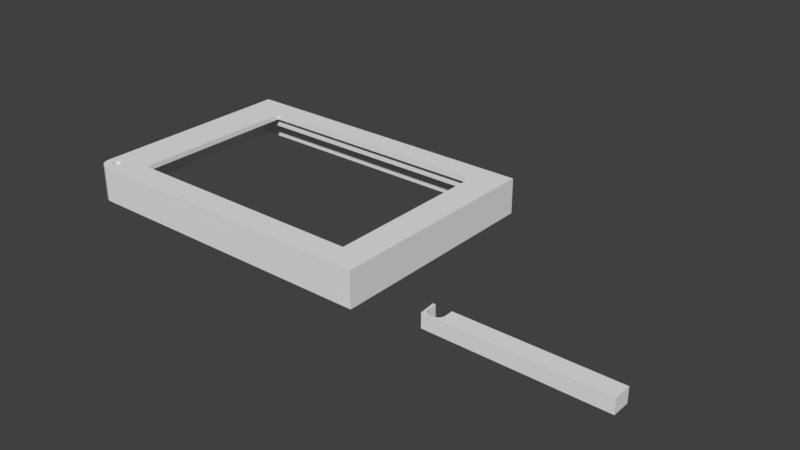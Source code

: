 # Source: lapsterbator_screen_case.blend  (saved by Blender 2.79.0; exported with 4.5.12 LTS)
import bpy
from mathutils import Matrix  # noqa: F401  (used for matrix-valued properties, if any)

bpy.ops.wm.read_factory_settings(use_empty=True)
scene = bpy.context.scene
scene.name = 'Scene'

# ---- collections
col_collection_1 = bpy.data.collections.new('Collection 1'); scene.collection.children.link(col_collection_1)

# ---- materials (node trees are filled in below, after node groups)
mat_material = bpy.data.materials.new('Material')
mat_material.alpha_threshold = 0.0
mat_material.use_transparent_shadow = False
mat_material.roughness = 0.5
mat_material.line_color = (0.0, 0.0, 0.0, 1.0)

# ---- material node trees

# ---- world
world_world = bpy.data.worlds.new('World'); scene.world = world_world
world_world.color = (0.05088, 0.05088, 0.05088)
world_world.use_sun_shadow = False
world_world.sun_shadow_jitter_overblur = 0.0
world_world.cycles.sampling_method = 'MANUAL'

# ---- meshes
me_cube_002 = bpy.data.meshes.new('Cube.002')
me_cube_002.from_pydata([(-3.059, 0.09144, 0.1143), (-3.059, 0.09144, 0.1673), (-3.053, 0.1524, 0.1143), (-3.053, 0.1524, 0.1673), (-3.688, 0.08696, 0.1143), (-3.688, 0.08696, 0.1673), (-3.688, 0.1524, 0.1143), (-3.688, 0.1524, 0.1673), (-3.084, 0.09636, 0.1673), (-3.084, 0.09636, 0.1143), (-3.081, 0.09731, 0.1673), (-3.081, 0.09731, 0.1143), (-3.121, 0.1154, 0.1673), (-3.121, 0.1154, 0.1143), (-3.122, 0.1187, 0.1673), (-3.122, 0.1187, 0.1143), (-3.068, 0.1078, 0.1673), (-3.068, 0.1078, 0.1143), (-3.067, 0.1102, 0.1673), (-3.067, 0.1102, 0.1143), (-3.12, 0.1128, 0.1673), (-3.12, 0.1128, 0.1143), (-3.102, 0.09636, 0.1673), (-3.102, 0.09636, 0.1143), (-3.07, 0.1056, 0.1673), (-3.07, 0.1056, 0.1143), (-3.114, 0.1035, 0.1673), (-3.114, 0.1035, 0.1143), (-3.097, 0.09527, 0.1673), (-3.097, 0.09527, 0.1143), (-3.074, 0.1016, 0.1673), (-3.074, 0.1016, 0.1143), (-3.099, 0.09568, 0.1673), (-3.099, 0.09568, 0.1143), (-3.093, 0.09513, 0.1673), (-3.093, 0.09513, 0.1143), (-3.119, 0.1102, 0.1673), (-3.119, 0.1102, 0.1143), (-3.11, 0.09995, 0.1673), (-3.11, 0.09995, 0.1143), (-3.105, 0.09731, 0.1673), (-3.105, 0.09731, 0.1143), (-3.118, 0.1078, 0.1673), (-3.118, 0.1078, 0.1143), (-3.107, 0.09851, 0.1673), (-3.107, 0.09851, 0.1143), (-3.116, 0.1056, 0.1673), (-3.116, 0.1056, 0.1143), (-3.079, 0.09851, 0.1673), (-3.079, 0.09851, 0.1143), (-3.076, 0.09995, 0.1673), (-3.076, 0.09995, 0.1143), (-3.072, 0.1035, 0.1673), (-3.072, 0.1035, 0.1143), (-3.065, 0.1154, 0.1673), (-3.065, 0.1154, 0.1143), (-3.066, 0.1128, 0.1673), (-3.066, 0.1128, 0.1143), (-3.112, 0.1016, 0.1673), (-3.112, 0.1016, 0.1143), (-3.087, 0.09568, 0.1673), (-3.087, 0.09568, 0.1143), (-3.089, 0.09527, 0.1673), (-3.089, 0.09527, 0.1143), (-3.064, 0.1188, 0.1673), (-3.064, 0.1524, 0.1143), (-3.064, 0.1188, 0.1143), (-3.122, 0.1524, 0.1143), (-3.064, 0.1524, 0.1673), (-3.122, 0.1524, 0.1673)], [], [(0, 2, 3, 1), (2, 65, 68, 3), (6, 4, 5, 7), (4, 0, 1, 5), (2, 0, 4, 6, 67, 15, 13, 21, 37, 43, 47, 27, 59, 39, 45, 41, 23, 33, 29, 35, 63, 61, 9, 11, 49, 51, 31, 53, 25, 17, 19, 57, 55, 66, 65), (7, 5, 1, 3, 68, 64, 54, 56, 18, 16, 24, 52, 30, 50, 48, 10, 8, 60, 62, 34, 28, 32, 22, 40, 44, 38, 58, 26, 46, 42, 36, 20, 12, 14, 69), (9, 61, 60, 8), (61, 63, 62, 60), (59, 27, 26, 58), (63, 35, 34, 62), (45, 39, 38, 44), (35, 29, 28, 34), (13, 15, 14, 12), (66, 55, 54, 64), (23, 41, 40, 22), (39, 59, 58, 38), (29, 33, 32, 28), (11, 9, 8, 10), (31, 51, 50, 30), (21, 13, 12, 20), (43, 37, 36, 42), (27, 47, 46, 26), (17, 25, 24, 16), (15, 67, 69, 14), (55, 57, 56, 54), (51, 49, 48, 50), (33, 23, 22, 32), (47, 43, 42, 46), (64, 68, 65, 66), (41, 45, 44, 40), (25, 53, 52, 24), (53, 31, 30, 52), (57, 19, 18, 56), (67, 6, 7, 69), (37, 21, 20, 36), (19, 17, 16, 18), (49, 11, 10, 48)])
me_cube_002.use_remesh_preserve_volume = False
me_cube_002.use_remesh_preserve_attributes = False
me_cube_002.use_mirror_vertex_groups = False
me_cube_002.update()
me_cube = bpy.data.meshes.new('Cube')
me_cube.from_pydata([(0.01342, 0.01527, 0.03058), (0.01342, 0.01527, 0.08363), (0.00817, 0.0762, 0.03058), (0.6427, 0.01079, 0.03058), (0.6427, 0.01079, 0.08363), (0.6427, 0.0762, 0.03058), (0.6427, 0.0762, 0.08363), (0.03861, 0.02018, 0.08363), (0.03861, 0.02019, 0.03058), (0.03597, 0.02113, 0.08363), (0.07601, 0.03923, 0.08363), (0.07601, 0.03923, 0.03058), (0.07664, 0.04255, 0.08363), (0.07664, 0.04255, 0.03058), (0.02315, 0.03165, 0.08363), (0.02171, 0.03406, 0.08363), (0.07507, 0.03659, 0.08363), (0.07507, 0.03659, 0.03058), (0.05696, 0.02018, 0.08363), (0.05696, 0.02018, 0.03058), (0.02482, 0.0294, 0.08363), (0.06887, 0.02732, 0.08363), (0.06887, 0.02732, 0.03058), (0.05147, 0.01909, 0.08363), (0.05147, 0.01909, 0.03058), (0.02878, 0.02544, 0.08363), (0.05424, 0.0195, 0.08363), (0.05424, 0.0195, 0.03058), (0.04732, 0.01895, 0.08363), (0.04732, 0.01895, 0.03058), (0.07387, 0.03406, 0.08363), (0.07387, 0.03406, 0.03058), (0.06454, 0.02377, 0.08363), (0.06454, 0.02377, 0.03058), (0.0596, 0.02113, 0.08363), (0.0596, 0.02113, 0.03058), (0.07242, 0.03165, 0.08363), (0.07242, 0.03165, 0.03058), (0.06214, 0.02233, 0.08363), (0.06214, 0.02233, 0.03058), (0.07075, 0.0294, 0.08363), (0.07075, 0.0294, 0.03058), (0.03344, 0.02233, 0.08363), (0.03344, 0.02233, 0.03058), (0.03103, 0.02377, 0.08363), (0.03103, 0.02377, 0.03058), (0.0267, 0.02732, 0.08363), (0.01956, 0.03923, 0.08363), (0.02051, 0.03659, 0.08363), (0.06679, 0.02544, 0.08363), (0.06679, 0.02544, 0.03058), (0.04133, 0.0195, 0.08363), (0.04411, 0.01909, 0.08363), (0.01888, 0.04264, 0.08363), (0.01827, 0.0762, 0.03058), (0.01888, 0.04264, 0.03058), (0.0765, 0.0762, 0.03058), (0.01827, 0.0762, 0.08363), (0.04133, 0.0195, 0.03058), (0.04411, 0.01909, 0.03058), (0.03597, 0.02113, 0.03058), (0.02315, 0.03165, 0.03058), (0.02171, 0.03406, 0.03058), (0.02482, 0.0294, 0.03058), (0.02878, 0.02544, 0.03058), (0.0267, 0.02732, 0.03058), (0.01956, 0.03923, 0.03058), (0.02051, 0.03659, 0.03058), (0.0765, 0.0762, 0.08363), (5.96e-08, 0.8369, 0.0), (1.2, 4.47e-08, 0.0), (1.2, 0.8369, 0.0), (0.0, 0.8369, 0.1333), (1.2, 0.0, 0.1333), (1.2, 0.8369, 0.1333), (1.49e-07, 0.8179, 0.0), (0.01905, 0.8369, 0.0), (1.181, 0.8369, 0.0), (1.181, 8.941e-08, 0.0), (1.2, 0.01905, 0.0), (1.2, 0.8179, 0.0), (0.01905, 0.8179, 0.0), (1.181, 0.8179, 0.0), (0.01905, 0.01905, 0.0), (1.181, 0.01905, 0.0), (0.01905, 0.8179, 0.0762), (1.181, 0.8179, 0.0762), (1.181, 0.01905, 0.0762), (0.0762, 0.8179, 0.0762), (1.105, 0.8179, 0.0762), (1.105, 0.01905, 0.0762), (0.01905, 0.0762, 0.0762), (0.01905, 0.7592, 0.0762), (1.181, 0.0762, 0.0762), (1.181, 0.7592, 0.0762), (0.0762, 0.7592, 0.0762), (1.105, 0.7592, 0.0762), (0.0762, 0.0762, 0.0762), (1.105, 0.0762, 0.0762), (0.01905, 0.0762, 0.09525), (0.01905, 0.7592, 0.09525), (1.181, 0.0762, 0.09525), (1.181, 0.7592, 0.09525), (1.105, 0.7592, 0.09525), (0.0762, 0.7592, 0.09525), (1.105, 0.0762, 0.09525), (0.0762, 0.0762, 0.09525), (0.0762, 0.7592, 0.1143), (1.105, 0.7592, 0.1143), (0.0762, 0.0762, 0.1143), (1.105, 0.0762, 0.1143), (0.1524, 0.7592, 0.1143), (1.086, 0.7592, 0.1143), (0.1524, 0.0762, 0.1143), (1.086, 0.0762, 0.1143), (0.0762, 0.09525, 0.1143), (0.0762, 0.7401, 0.1143), (1.105, 0.09525, 0.1143), (1.105, 0.7401, 0.1143), (0.1524, 0.7401, 0.1143), (1.086, 0.7401, 0.1143), (0.1524, 0.09525, 0.1143), (1.086, 0.09525, 0.1143), (0.1524, 0.09525, 0.1333), (1.086, 0.09525, 0.1333), (0.1524, 0.7401, 0.1333), (1.086, 0.7401, 0.1333), (0.8313, 0.09525, 0.1143), (0.1524, 0.2754, 0.1143), (1.086, 0.5613, 0.1143), (0.426, 0.7401, 0.1143), (1.301e-05, 0.04574, 0.1333), (2.657e-05, 0.04522, 0.1334), (2.657e-05, 0.04522, 1.863e-09), (2.354e-07, 0.04622, 0.0), (0.001002, 0.03781, 0.1334), (0.001002, 0.03781, 1.863e-09), (0.0002222, 0.04273, 0.1334), (0.0002222, 0.04273, 1.863e-09), (0.01391, 0.01404, 0.1334), (0.01391, 0.01404, 1.863e-09), (0.0005476, 0.04026, 0.1334), (0.0005476, 0.04026, 1.863e-09), (0.01959, 0.009182, 0.1334), (0.01959, 0.009182, -1.863e-09), (0.02165, 0.00777, 0.1334), (0.02165, 0.00777, -1.863e-09), (0.01572, 0.01232, 0.1334), (0.01572, 0.01232, -1.863e-09), (0.01905, 0.009599, 0.0), (0.01762, 0.0107, 0.1334), (0.01741, 0.01088, 0.1333), (0.01762, 0.0107, -1.863e-09), (0.02377, 0.006467, 0.1334), (0.02377, 0.006467, -1.863e-09), (0.02597, 0.005277, 0.1334), (0.02597, 0.005277, -1.863e-09), (0.03768, 0.001127, 0.1334), (0.03768, 0.001127, -1.863e-09), (0.04509, 0.0001517, 0.1334), (0.04509, 0.0001517, -1.863e-09), (0.04747, 8.96e-05, 0.0), (0.04747, 0.0, 0.1333), (0.007645, 0.02177, 0.1334), (0.007645, 0.02177, 1.863e-09), (0.006342, 0.0239, 0.1334), (0.006342, 0.0239, 1.863e-09), (0.003125, 0.03064, 0.1334), (0.003125, 0.03064, 1.863e-09), (0.03287, 0.002417, 0.1334), (0.03287, 0.002417, -1.863e-09), (0.04014, 0.0006728, 0.1334), (0.04014, 0.0006728, -1.863e-09), (0.03526, 0.001709, 0.1334), (0.03526, 0.001709, -1.863e-09), (0.002292, 0.03299, 0.1334), (0.002292, 0.03299, 1.863e-09), (0.004079, 0.02834, 0.1334), (0.004079, 0.02834, 1.863e-09), (0.001584, 0.03539, 0.1334), (0.001584, 0.03539, 1.863e-09), (0.005152, 0.02609, 0.1334), (0.005152, 0.02609, 1.863e-09), (0.01057, 0.01774, 0.1334), (0.00957, 0.01905, 0.0), (0.01057, 0.01774, 1.863e-09), (0.04261, 0.0003474, 0.1334), (0.04261, 0.0003474, -1.863e-09), (0.02822, 0.004204, 0.1334), (0.02822, 0.004204, -1.863e-09), (0.009057, 0.01972, 0.1334), (0.009057, 0.01972, 1.863e-09), (0.03052, 0.00325, 0.1334), (0.03052, 0.00325, -1.863e-09), (0.01219, 0.01584, 0.1334), (0.01219, 0.01584, 1.863e-09), (0.01905, 0.0418, 0.03058), (0.01956, 0.03923, 0.0762), (0.01905, 0.0418, 0.0762), (0.02315, 0.03165, 0.0762), (0.02482, 0.0294, 0.0762), (0.0267, 0.02732, 0.0762), (0.03103, 0.02377, 0.0762), (0.03344, 0.02233, 0.0762), (0.04133, 0.0195, 0.0762), (0.04411, 0.01909, 0.0762), (0.04509, 0.01905, 0.03058), (0.07075, 0.0294, 0.0762), (0.07242, 0.03165, 0.0762), (0.06887, 0.02732, 0.0762), (0.06679, 0.02544, 0.0762), (0.06454, 0.02377, 0.0762), (0.0596, 0.02113, 0.0762), (0.05696, 0.02018, 0.0762), (0.06214, 0.02233, 0.0762), (0.05424, 0.0195, 0.0762), (0.0502, 0.01905, 0.0762), (0.05147, 0.01909, 0.0762), (0.0502, 0.01905, 0.03058), (0.04509, 0.01905, 0.0762), (0.07507, 0.03659, 0.0762), (0.07601, 0.03923, 0.0762), (0.07664, 0.04255, 0.0762), (0.0762, 0.04024, 0.0762), (0.07387, 0.03406, 0.0762), (0.0765, 0.0762, 0.0762), (0.6427, 0.01905, 0.03058), (0.6427, 0.01905, 0.0762), (0.1558, 0.0762, 0.0762), (0.0192, 0.025, 0.03058), (0.01997, 0.03012, 0.03058), (0.0196, 0.02568, 0.03058), (0.02338, 0.03134, 0.0762), (0.01913, 0.02235, 0.03058), (0.01908, 0.02041, 0.03058), (0.01935, 0.02261, 0.03058), (0.01917, 0.02048, 0.03058), (0.01933, 0.02063, 0.03058), (0.02699, 0.02706, 0.0762), (0.02508, 0.02911, 0.0762), (0.0291, 0.02521, 0.0762), (0.01913, 0.01905, 0.03058), (0.03379, 0.02216, 0.0762), (0.03137, 0.02357, 0.0762), (0.02156, 0.0192, 0.03058), (0.02127, 0.01905, 0.03058), (0.02417, 0.01906, 0.03058), (0.02803, 0.01907, 0.03058), (0.03835, 0.01905, 0.03058), (0.04172, 0.01945, 0.0762), (0.04377, 0.01905, 0.03058), (0.04509, 0.01905, 0.06737), (0.05105, 0.01905, 0.03058), (0.0752, 0.03696, 0.0762), (0.04456, 0.01907, 0.0762), (0.01905, 0.03723, 0.03058), (0.07403, 0.03441, 0.0762), (0.01905, 0.0418, 0.07062), (0.0197, 0.03886, 0.0762), (0.0761, 0.0397, 0.0762), (0.02068, 0.03624, 0.0762), (0.07263, 0.03199, 0.0762), (0.02191, 0.03372, 0.0762), (0.07662, 0.04727, 0.0762), (0.6427, 0.01905, 0.03729), (0.6427, 0.06704, 0.0762), (0.03899, 0.02009, 0.0762), (0.07099, 0.02972, 0.0762), (0.06913, 0.02762, 0.0762), (0.06708, 0.0257, 0.0762), (0.06486, 0.024, 0.0762), (0.05733, 0.02032, 0.0762), (0.05462, 0.0196, 0.0762), (0.05996, 0.0213, 0.0762), (0.0502, 0.01905, 0.04684), (0.05185, 0.01915, 0.0762), (0.01905, 0.0322, 0.03058), (0.02055, 0.02173, 0.03058), (0.02079, 0.02441, 0.03058), (0.01978, 0.02314, 0.03058), (0.01966, 0.02093, 0.03058), (0.02446, 0.01916, 0.03058), (0.03349, 0.01918, 0.03058), (0.1277, 0.01905, 0.03058), (0.1768, 0.01905, 0.03058), (0.08486, 0.01905, 0.03058), (0.05447, 0.01905, 0.03058), (0.4954, 0.01905, 0.03058), (0.4781, 0.01905, 0.03058), (0.4609, 0.01905, 0.03058), (0.2747, 0.01905, 0.03058), (0.3179, 0.01905, 0.03058), (0.356, 0.01905, 0.03058), (0.4407, 0.01905, 0.03058), (0.4169, 0.01905, 0.03058), (0.3888, 0.01905, 0.03058), (0.03634, 0.021, 0.0762), (0.02171, 0.03406, 0.0762), (0.03597, 0.02113, 0.0762), (0.1248, 0.0762, 0.08363), (0.02878, 0.02544, 0.0762), (0.6427, 0.0762, 0.0762), (0.02051, 0.03659, 0.0762), (0.03861, 0.02018, 0.0762), (0.03814, 0.0364, 0.1334), (0.03814, 0.0364, 0.0762), (0.03701, 0.03753, 0.1334), (0.03701, 0.03753, 0.0762), (0.05305, 0.03323, 0.1334), (0.05305, 0.03323, 0.0762), (0.0515, 0.03282, 0.1334), (0.0515, 0.03282, 0.0762), (0.03938, 0.0354, 0.1334), (0.03938, 0.0354, 0.0762), (0.04993, 0.03257, 0.1334), (0.04993, 0.03257, 0.0762), (0.06067, 0.05669, 0.1334), (0.06067, 0.05669, 0.0762), (0.05305, 0.06222, 0.1334), (0.05305, 0.06222, 0.0762), (0.05966, 0.05793, 0.1334), (0.05966, 0.05793, 0.0762), (0.05453, 0.06165, 0.1334), (0.05453, 0.06165, 0.0762), (0.04674, 0.03257, 0.1334), (0.04674, 0.03257, 0.0762), (0.03441, 0.04153, 0.1334), (0.03441, 0.04153, 0.0762), (0.04834, 0.03249, 0.1334), (0.04834, 0.03249, 0.0762), (0.04517, 0.03282, 0.1334), (0.04517, 0.03282, 0.0762), (0.05453, 0.03381, 0.1334), (0.05453, 0.03381, 0.0762), (0.05338, 0.03336, 0.1333), (0.05853, 0.0364, 0.1334), (0.05853, 0.0364, 0.0762), (0.05729, 0.0354, 0.1334), (0.05729, 0.0354, 0.0762), (0.05596, 0.03453, 0.1334), (0.05596, 0.03453, 0.0762), (0.03601, 0.03877, 0.1334), (0.03601, 0.03877, 0.0762), (0.03514, 0.04011, 0.1334), (0.03514, 0.04011, 0.0762), (0.03384, 0.04302, 0.1334), (0.03384, 0.04302, 0.0762), (0.03343, 0.04456, 0.1334), (0.03343, 0.04456, 0.0762), (0.05729, 0.06006, 0.1334), (0.05729, 0.06006, 0.0762), (0.06153, 0.05535, 0.1334), (0.06153, 0.05535, 0.0762), (0.05596, 0.06093, 0.1334), (0.05596, 0.06093, 0.0762), (0.05853, 0.05905, 0.1334), (0.05853, 0.05905, 0.0762), (0.04072, 0.03453, 0.1334), (0.04072, 0.03453, 0.0762), (0.04214, 0.03381, 0.1334), (0.04214, 0.03381, 0.0762), (0.04363, 0.03323, 0.1334), (0.04363, 0.03323, 0.0762), (0.04993, 0.06288, 0.1333), (0.04993, 0.06288, 0.0762), (0.05902, 0.03688, 0.1333), (0.05966, 0.03753, 0.1334), (0.05966, 0.03753, 0.0762), (0.0515, 0.06264, 0.1333), (0.0515, 0.06264, 0.0762), (0.04834, 0.06297, 0.1333), (0.04834, 0.06297, 0.0762), (0.0331, 0.04773, 0.1334), (0.0331, 0.04773, 0.0762), (0.06283, 0.05244, 0.1334), (0.06283, 0.05244, 0.0762), (0.04517, 0.06264, 0.1333), (0.04517, 0.06264, 0.0762), (0.04674, 0.06288, 0.1333), (0.04674, 0.06288, 0.0762), (0.06349, 0.04932, 0.1334), (0.06349, 0.04932, 0.0762), (0.03318, 0.04614, 0.1334), (0.03318, 0.04614, 0.0762), (0.06226, 0.05393, 0.1334), (0.06226, 0.05393, 0.0762), (0.06324, 0.0509, 0.1334), (0.06324, 0.0509, 0.0762), (0.03441, 0.05393, 0.1334), (0.03441, 0.05393, 0.0762), (0.03514, 0.05535, 0.1334), (0.03514, 0.05535, 0.0762), (0.03601, 0.05669, 0.1334), (0.03601, 0.05669, 0.0762), (0.04363, 0.06222, 0.1333), (0.04363, 0.06222, 0.0762), (0.03384, 0.05244, 0.1334), (0.03384, 0.05244, 0.0762), (0.03814, 0.05905, 0.1333), (0.03814, 0.05905, 0.0762), (0.03701, 0.05793, 0.1333), (0.03701, 0.05793, 0.0762), (0.06324, 0.04456, 0.1334), (0.06324, 0.04456, 0.0762), (0.06349, 0.04614, 0.1334), (0.06349, 0.04614, 0.0762), (0.06153, 0.04011, 0.1334), (0.06153, 0.04011, 0.0762), (0.06226, 0.04153, 0.1334), (0.06226, 0.04153, 0.0762), (0.06283, 0.04302, 0.1334), (0.06283, 0.04302, 0.0762), (0.03938, 0.06006, 0.1333), (0.03938, 0.06006, 0.0762), (0.04072, 0.06093, 0.1333), (0.04072, 0.06093, 0.0762), (0.03343, 0.0509, 0.1334), (0.03343, 0.0509, 0.0762), (0.06067, 0.03877, 0.1334), (0.06067, 0.03877, 0.0762), (0.06358, 0.04773, 0.1334), (0.06358, 0.04773, 0.0762), (0.03318, 0.04932, 0.1334), (0.03318, 0.04932, 0.0762), (0.04214, 0.06165, 0.1333), (0.04214, 0.06165, 0.0762)], [(2, 0), (0, 1), (54, 2), (225, 222), (252, 218), (67, 258), (241, 234), (241, 236), (241, 237), (241, 280), (204, 303), (59, 248), (66, 258), (64, 241), (241, 277), (241, 244), (45, 244), (8, 282), (252, 286)], [(5, 226, 264, 227, 265, 301), (303, 266, 204, 51, 7), (58, 249, 205, 52, 51, 204), (50, 22, 209, 269, 210), (59, 251, 254, 205), (39, 33, 211, 32, 38, 214), (29, 218, 274, 216, 217, 23, 28), (11, 13, 222, 223, 259, 221), (55, 196, 257, 198, 197, 47, 53), (19, 35, 212, 271, 213), (33, 50, 210, 270, 211), (24, 27, 215, 275, 217), (60, 8, 303, 7, 9, 298), (64, 240, 202, 44, 25, 300), (17, 11, 221, 253, 220), (37, 31, 224, 261, 208), (22, 41, 207, 268, 209), (61, 232, 199), (13, 56, 225, 68, 12, 222), (66, 67, 302, 48, 47, 197), (27, 19, 213, 272, 215), (41, 37, 208, 267, 207), (53, 57, 54, 55), (35, 39, 214, 273, 212), (63, 239, 200), (65, 238, 64, 300, 25, 46, 201), (67, 260, 62, 297, 15, 48, 302), (56, 5, 301, 6, 299, 68, 225), (31, 17, 220, 256, 224), (297, 61, 199, 14, 15), (43, 242, 203), (65, 201, 238), (58, 204, 249), (60, 298, 8), (45, 202, 243), (62, 297, 61), (84, 78, 70, 79), (72, 74, 73, 124, 126, 125, 123, 365, 366, 418, 406, 408, 410, 402, 404, 420, 380, 386, 374, 384, 351, 316, 320, 355, 349, 353, 322, 318, 368, 363, 370, 378, 376, 394, 424, 414, 412, 398, 400, 392, 390, 388, 396, 416, 422, 372, 382, 347, 345, 326, 343, 341, 306, 304, 312, 357, 359, 361, 330, 324, 328, 314, 310, 308, 334, 151, 147, 139, 194, 183, 190, 163, 165, 181, 177, 167, 175, 179, 135, 141, 137, 132, 131), (69, 72, 131, 134, 75), (70, 73, 74, 71, 80, 79), (72, 69, 76, 77, 71, 74), (77, 82, 80, 71), (82, 84, 79, 80), (69, 75, 81, 76), (76, 81, 82, 77), (75, 134, 133, 138, 142, 136, 180, 176, 168, 178, 182, 166, 164, 191, 184, 83, 81), (82, 81, 85, 88, 89, 86), (83, 149, 144, 146, 154, 156, 189, 193, 170, 174, 158, 172, 187, 160, 161, 78, 84), (98, 90, 87, 93), (84, 82, 86, 94, 93, 87), (83, 84, 87, 90, 227, 264, 226, 287, 288, 295, 286, 218, 274, 216, 219, 251, 206, 250, 241), (81, 83, 241, 276, 255, 196, 257, 198, 91, 92, 85), (89, 96, 94, 86), (95, 92, 100, 104), (85, 92, 95, 88), (88, 95, 96, 89), (98, 93, 101, 105), (97, 225, 228, 301, 98, 6, 68), (91, 198, 373, 423, 417, 397, 389, 391, 393, 401, 399, 413, 415, 425, 395, 377, 379, 371, 364, 369, 319, 323, 354, 350, 356, 321, 317, 352, 385, 375, 387, 381, 421, 223, 97), (97, 223, 222, 263, 225), (103, 105, 101, 102), (100, 99, 106, 104), (104, 106, 109, 115, 116, 107), (93, 94, 102, 101), (92, 91, 99, 100), (91, 97, 106, 99), (96, 95, 104, 103), (94, 96, 103, 102), (122, 114, 110, 117), (103, 104, 107, 111, 112, 108), (105, 103, 108, 118, 117, 110), (106, 105, 110, 114, 113, 109), (112, 120, 118, 108), (120, 129, 122, 117, 118), (107, 116, 119, 111), (111, 119, 130, 120, 112), (116, 115, 121, 128, 119), (115, 109, 113, 121), (121, 113, 114, 122, 127), (125, 119, 121, 123), (124, 122, 120, 126), (126, 120, 119, 125), (123, 121, 122, 124), (129, 120, 122), (156, 155, 153, 154), (144, 143, 150, 152, 149), (146, 145, 143, 144), (180, 179, 135, 136), (193, 192, 188, 189), (189, 188, 155, 156), (174, 173, 169, 170), (162, 159, 186, 171, 157, 173, 169, 192, 188, 155, 153, 145, 143, 150, 151, 334, 332, 339, 337, 335, 365, 123, 124, 73), (185, 183, 190, 191, 184), (142, 141, 137, 138), (195, 194, 183, 185), (158, 157, 173, 174), (164, 163, 165, 166), (172, 171, 157, 158), (152, 150, 151, 147, 148), (133, 132, 131, 134), (136, 135, 141, 142), (148, 147, 139, 140), (166, 165, 181, 182), (178, 177, 167, 168), (160, 159, 186, 187), (170, 169, 192, 193), (176, 175, 179, 180), (161, 162, 73, 70, 78), (154, 153, 145, 146), (191, 190, 163, 164), (187, 186, 171, 172), (140, 139, 194, 195), (168, 167, 175, 176), (138, 137, 132, 133), (184, 185, 195, 140, 148, 152, 149, 83), (182, 181, 177, 178), (161, 162, 159, 160), (196, 257, 66), (8, 298, 296), (58, 303, 266), (276, 255, 66, 67), (297, 262, 199, 61), (297, 262, 61), (65, 239, 201), (68, 299, 6), (62, 260, 67), (212, 34, 18, 213, 271), (249, 59, 205), (59, 249, 58), (208, 36, 40, 207, 267), (296, 303, 8), (232, 63, 200, 20, 14, 199), (63, 232, 61), (66, 255, 196), (214, 38, 34, 212, 273), (251, 219, 254), (219, 251, 206, 29, 28, 52, 205, 254), (215, 26, 23, 217, 275), (210, 49, 32, 211, 270), (220, 16, 30, 224, 256), (66, 257, 198), (224, 30, 36, 208, 261), (68, 6, 98, 105, 106, 97), (221, 10, 16, 220, 253), (266, 204, 58), (222, 12, 10, 221, 259, 223), (242, 60, 298, 9, 42, 203), (60, 242, 43), (243, 43, 203, 42, 44, 202), (43, 243, 45), (207, 40, 21, 209, 268), (226, 5, 56, 13, 11, 17, 31, 37, 41, 22, 50, 33, 39, 35, 19, 27, 24, 285, 283, 284, 290, 291, 292, 295, 288, 287), (59, 58, 250), (58, 8, 60, 43, 45, 64, 65, 241, 250), (65, 63, 61, 62, 276, 241), (62, 67, 66, 255, 276), (218, 24, 217, 216, 274), (198, 66, 197), (209, 21, 49, 210, 269), (213, 18, 26, 215, 272), (226, 3, 4, 6, 301, 265, 227, 264), (238, 300, 64), (64, 65, 238), (45, 240, 64), (239, 65, 201, 46, 20, 200), (63, 65, 239), (240, 202, 45), (327, 326, 343, 344), (307, 306, 304, 305), (350, 349, 353, 354), (362, 361, 330, 331), (315, 314, 310, 311), (421, 420, 380, 381), (321, 320, 355, 356), (311, 310, 308, 309), (417, 416, 422, 423), (336, 335, 365, 366, 367), (323, 322, 318, 319), (379, 378, 376, 377), (329, 328, 314, 315), (352, 351, 316, 317), (364, 363, 370, 371), (411, 410, 402, 403), (403, 402, 404, 405), (405, 404, 420, 421), (358, 357, 359, 360), (389, 388, 396, 397), (399, 398, 400, 401), (423, 422, 372, 373), (377, 376, 394, 395), (419, 418, 406, 407), (346, 345, 326, 327), (391, 390, 388, 389), (407, 406, 408, 409), (425, 424, 414, 415), (383, 382, 347, 348), (387, 386, 374, 375), (415, 414, 412, 413), (305, 304, 312, 313), (333, 332, 339, 340), (369, 368, 363, 364), (373, 372, 382, 383), (223, 421, 405, 403, 411, 409, 407, 419, 367, 336, 338, 340, 333, 309, 311, 315, 329, 325, 331, 362, 360, 358, 313, 305, 307, 342, 344, 327, 346, 348, 383, 373, 198, 197, 258, 302, 260, 297, 262, 199, 232, 200, 239, 201, 238, 300, 240, 202, 243, 203, 242, 298, 296, 303, 266, 204, 249, 205, 254, 219, 216, 217, 275, 215, 272, 213, 271, 212, 273, 214, 211, 270, 210, 269, 209, 268, 207, 267, 208, 261, 224, 256, 220, 253, 221, 259), (367, 366, 418, 419), (356, 355, 349, 350), (354, 353, 322, 323), (385, 384, 351, 352), (375, 374, 384, 385), (371, 370, 378, 379), (313, 312, 357, 358), (413, 412, 398, 399), (340, 339, 337, 338), (381, 380, 386, 387), (317, 316, 320, 321), (309, 308, 334, 332, 333), (393, 392, 390, 391), (331, 330, 324, 325), (360, 359, 361, 362), (319, 318, 368, 369), (409, 408, 410, 411), (342, 341, 306, 307), (344, 343, 341, 342), (338, 337, 335, 336), (325, 324, 328, 329), (397, 396, 416, 417), (348, 347, 345, 346), (401, 400, 392, 393), (395, 394, 424, 425), (286, 287, 288, 292, 291, 290, 284, 283, 285)])
me_cube.materials.append(mat_material)
me_cube.use_remesh_preserve_volume = False
me_cube.use_remesh_preserve_attributes = False
me_cube.use_mirror_vertex_groups = False
me_cube.update()
me_cube_001 = bpy.data.meshes.new('Cube.001')
me_cube_001.from_pydata([(-0.1471, 0.09144, 0.1143), (-0.1471, 0.09144, 0.1673), (-0.1524, 0.1524, 0.1143), (-0.1524, 0.1524, 0.1673), (0.4821, 0.08696, 0.1143), (0.4821, 0.08696, 0.1673), (0.4821, 0.1524, 0.1143), (0.4821, 0.1524, 0.1673), (-0.122, 0.09636, 0.1673), (-0.122, 0.09636, 0.1143), (-0.1246, 0.09731, 0.1673), (-0.1246, 0.09731, 0.1143), (-0.08456, 0.1154, 0.1673), (-0.08456, 0.1154, 0.1143), (-0.08393, 0.1187, 0.1673), (-0.08393, 0.1187, 0.1143), (-0.1374, 0.1078, 0.1673), (-0.1374, 0.1078, 0.1143), (-0.1389, 0.1102, 0.1673), (-0.1389, 0.1102, 0.1143), (-0.0855, 0.1128, 0.1673), (-0.0855, 0.1128, 0.1143), (-0.1036, 0.09636, 0.1673), (-0.1036, 0.09636, 0.1143), (-0.1357, 0.1056, 0.1673), (-0.1357, 0.1056, 0.1143), (-0.0917, 0.1035, 0.1673), (-0.0917, 0.1035, 0.1143), (-0.1091, 0.09527, 0.1673), (-0.1091, 0.09527, 0.1143), (-0.1318, 0.1016, 0.1673), (-0.1318, 0.1016, 0.1143), (-0.1063, 0.09568, 0.1673), (-0.1063, 0.09568, 0.1143), (-0.1132, 0.09513, 0.1673), (-0.1132, 0.09513, 0.1143), (-0.0867, 0.1102, 0.1673), (-0.0867, 0.1102, 0.1143), (-0.09603, 0.09995, 0.1673), (-0.09603, 0.09995, 0.1143), (-0.101, 0.09731, 0.1673), (-0.101, 0.09731, 0.1143), (-0.08815, 0.1078, 0.1673), (-0.08815, 0.1078, 0.1143), (-0.09843, 0.09851, 0.1673), (-0.09843, 0.09851, 0.1143), (-0.08982, 0.1056, 0.1673), (-0.08982, 0.1056, 0.1143), (-0.1271, 0.09851, 0.1673), (-0.1271, 0.09851, 0.1143), (-0.1295, 0.09995, 0.1673), (-0.1295, 0.09995, 0.1143), (-0.1339, 0.1035, 0.1673), (-0.1339, 0.1035, 0.1143), (-0.141, 0.1154, 0.1673), (-0.141, 0.1154, 0.1143), (-0.1401, 0.1128, 0.1673), (-0.1401, 0.1128, 0.1143), (-0.09378, 0.1016, 0.1673), (-0.09378, 0.1016, 0.1143), (-0.1192, 0.09568, 0.1673), (-0.1192, 0.09568, 0.1143), (-0.1165, 0.09527, 0.1673), (-0.1165, 0.09527, 0.1143), (-0.1417, 0.1188, 0.1673), (-0.1423, 0.1524, 0.1143), (-0.1417, 0.1188, 0.1143), (-0.08407, 0.1524, 0.1143), (-0.1423, 0.1524, 0.1673), (-0.08407, 0.1524, 0.1673)], [], [(0, 1, 3, 2), (2, 3, 68, 65), (6, 7, 5, 4), (4, 5, 1, 0), (2, 65, 66, 55, 57, 19, 17, 25, 53, 31, 51, 49, 11, 9, 61, 63, 35, 29, 33, 23, 41, 45, 39, 59, 27, 47, 43, 37, 21, 13, 15, 67, 6, 4, 0), (7, 69, 14, 12, 20, 36, 42, 46, 26, 58, 38, 44, 40, 22, 32, 28, 34, 62, 60, 8, 10, 48, 50, 30, 52, 24, 16, 18, 56, 54, 64, 68, 3, 1, 5), (9, 8, 60, 61), (61, 60, 62, 63), (59, 58, 26, 27), (63, 62, 34, 35), (45, 44, 38, 39), (35, 34, 28, 29), (13, 12, 14, 15), (66, 64, 54, 55), (23, 22, 40, 41), (39, 38, 58, 59), (29, 28, 32, 33), (11, 10, 8, 9), (31, 30, 50, 51), (21, 20, 12, 13), (43, 42, 36, 37), (27, 26, 46, 47), (17, 16, 24, 25), (15, 14, 69, 67), (55, 54, 56, 57), (51, 50, 48, 49), (33, 32, 22, 23), (47, 46, 42, 43), (64, 66, 65, 68), (41, 40, 44, 45), (25, 24, 52, 53), (53, 52, 30, 31), (57, 56, 18, 19), (67, 69, 7, 6), (37, 36, 20, 21), (19, 18, 16, 17), (49, 48, 10, 11)])
me_cube_001.use_remesh_preserve_volume = False
me_cube_001.use_remesh_preserve_attributes = False
me_cube_001.use_mirror_vertex_groups = False
me_cube_001.update()

# ---- objects
ob_inner_tab_001 = bpy.data.objects.new('inner tab.001', me_cube_002)
ob_case = bpy.data.objects.new('case', me_cube)
ob_inner_tab = bpy.data.objects.new('inner tab', me_cube_001)

# ---- transforms, parenting, visibility, modifiers, constraints
ob_inner_tab_001.location = (4.245, -0.07618, -0.08372)
ob_inner_tab_001.lineart.crease_threshold = 0.0
ob_case.location = (0.0, 0.0, 0.0)
ob_case.lock_rotations_4d = False
ob_case.empty_display_type = 'ARROWS'
ob_case.lineart.crease_threshold = 0.0
ob_inner_tab.location = (1.603, -0.07618, -0.08372)
ob_inner_tab.lineart.crease_threshold = 0.0

# ---- collection membership
col_collection_1.objects.link(ob_inner_tab_001)
col_collection_1.objects.link(ob_case)
col_collection_1.objects.link(ob_inner_tab)

# ---- scene / render settings (as saved in the file)
scene.frame_start = 1; scene.frame_end = 250; scene.frame_set(1)
scene.render.engine = 'BLENDER_EEVEE_NEXT'
scene.render.resolution_percentage = 50
scene.render.dither_intensity = 0.0
scene.cycles.use_denoising = False
scene.cycles.samples = 128
scene.cycles.sampling_pattern = 'TABULATED_SOBOL'
scene.cycles.light_sampling_threshold = 0.0
scene.cycles.use_adaptive_sampling = False
scene.cycles.use_light_tree = False
scene.cycles.blur_glossy = 0.0
scene.cycles.sample_clamp_indirect = 0.0
scene.view_settings.view_transform = 'Standard'
bpy.context.view_layer.update()

# ---- added for rendering (the .blend has no active camera and no usable light): camera, sun
cam_auto = bpy.data.cameras.new('AutoCamera')
cam_auto.lens = 50.0
cam_auto.sensor_width = 36.0
cam_auto.clip_end = 1000.0
ob_auto_camera = bpy.data.objects.new('AutoCamera', cam_auto)
scene.collection.objects.link(ob_auto_camera)
ob_auto_camera.location = (3.12489, -2.0804, 1.73258)
ob_auto_camera.rotation_euler = (1.09748, -7.21219e-08, 0.694738)
scene.camera = ob_auto_camera
light_auto_sun = bpy.data.lights.new('AutoSun', 'SUN')
light_auto_sun.energy = 3.0
light_auto_sun.angle = 0.0523599
ob_auto_sun = bpy.data.objects.new('AutoSun', light_auto_sun)
scene.collection.objects.link(ob_auto_sun)
ob_auto_sun.rotation_euler = (0.872665, 0.174533, 0.523599)
bpy.context.view_layer.update()

